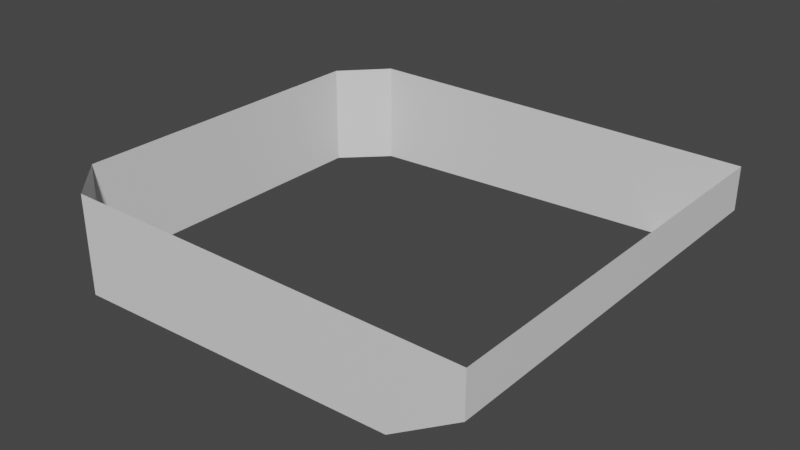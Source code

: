 # Source: Component2.blend  (saved by Blender 3.3.6; exported with 4.5.12 LTS)
import bpy
from mathutils import Matrix  # noqa: F401  (used for matrix-valued properties, if any)

bpy.ops.wm.read_factory_settings(use_empty=True)
scene = bpy.context.scene
scene.name = 'Scene'

# ---- materials (node trees are filled in below, after node groups)
mat_material = bpy.data.materials.new('Material')
mat_material.alpha_threshold = 0.0
mat_material.use_transparent_shadow = False
mat_material.roughness = 0.5
mat_material.line_color = (0.0, 0.0, 0.0, 1.0)

# ---- node groups
ng_auto_smooth = bpy.data.node_groups.new('Auto Smooth', 'GeometryNodeTree')
_s = ng_auto_smooth.interface.new_socket(name='Geometry', in_out='OUTPUT', socket_type='NodeSocketGeometry')
_s = ng_auto_smooth.interface.new_socket(name='Geometry', in_out='INPUT', socket_type='NodeSocketGeometry')
_s = ng_auto_smooth.interface.new_socket(name='Angle', in_out='INPUT', socket_type='NodeSocketFloat')
_s.subtype = 'ANGLE'
_s.min_value = 0.0
_s.max_value = 3.142
ng_auto_smooth.is_modifier = True
_N = ng_auto_smooth.nodes; _L = ng_auto_smooth.links
n0 = _N.new('NodeGroupOutput'); n0.name = 'Group Output'; n0.location = (480, -100)
n1 = _N.new('NodeGroupInput'); n1.name = 'Group Input'; n1.location = (-420, -300)
n2 = _N.new('NodeGroupInput'); n2.name = 'Group Input.001'; n2.location = (-60, -100)
n3 = _N.new('GeometryNodeSetShadeSmooth'); n3.name = 'Set Shade Smooth'; n3.location = (120, -100)
n3.domain = 'EDGE'
n4 = _N.new('GeometryNodeSetShadeSmooth'); n4.name = 'Set Shade Smooth.001'; n4.location = (300, -100)
n5 = _N.new('GeometryNodeInputMeshEdgeAngle'); n5.name = 'Edge Angle'; n5.location = (-420, -220)
n6 = _N.new('GeometryNodeInputEdgeSmooth'); n6.name = 'Is Edge Smooth'; n6.location = (-60, -160)
n7 = _N.new('GeometryNodeInputShadeSmooth'); n7.name = 'Is Face Smooth'; n7.location = (-240, -340)
n8 = _N.new('FunctionNodeBooleanMath'); n8.name = 'Boolean Math'; n8.location = (-60, -220)
n9 = _N.new('FunctionNodeCompare'); n9.name = 'Compare'; n9.location = (-240, -180)
n9.operation = 'LESS_EQUAL'
_L.new(n5.outputs[0], n9.inputs[0])
_L.new(n4.outputs[0], n0.inputs[0])
_L.new(n1.outputs[1], n9.inputs[1])
_L.new(n9.outputs[0], n8.inputs[0])
_L.new(n7.outputs[0], n8.inputs[1])
_L.new(n2.outputs[0], n3.inputs[0])
_L.new(n6.outputs[0], n3.inputs[1])
_L.new(n3.outputs[0], n4.inputs[0])
_L.new(n8.outputs[0], n3.inputs[2])
n0.is_active_output = True

# ---- material node trees
mat_material.use_nodes = True; mat_material.node_tree.nodes.clear()
_N = mat_material.node_tree.nodes; _L = mat_material.node_tree.links
n0 = _N.new('ShaderNodeOutputMaterial'); n0.name = 'Material Output'; n0.location = (300, 300)
n1 = _N.new('ShaderNodeBsdfPrincipled'); n1.name = 'Principled BSDF'; n1.location = (10, 300)
n1.distribution = 'GGX'
n1.subsurface_method = 'RANDOM_WALK_SKIN'
n1.inputs[3].default_value = 1.45
n1.inputs[27].default_value = (0.0, 0.0, 0.0, 1.0)
n1.inputs[28].default_value = 1.0
_L.new(n1.outputs[0], n0.inputs[0])
n0.is_active_output = True

# ---- world
world_world = bpy.data.worlds.new('World'); scene.world = world_world
world_world.use_nodes = True; world_world.node_tree.nodes.clear()
_N = world_world.node_tree.nodes; _L = world_world.node_tree.links
n0 = _N.new('ShaderNodeOutputWorld'); n0.name = 'World Output'; n0.location = (300, 300)
n1 = _N.new('ShaderNodeBackground'); n1.name = 'Background'; n1.location = (10, 300)
n1.inputs[0].default_value = (0.05088, 0.05088, 0.05088, 1.0)
_L.new(n1.outputs[0], n0.inputs[0])
n0.is_active_output = True
world_world.color = (0.05088, 0.05088, 0.05088)
world_world.use_sun_shadow = False
world_world.sun_shadow_jitter_overblur = 0.0

# ---- meshes
me_cube_001 = bpy.data.meshes.new('Cube.001')
me_cube_001.from_pydata([(1.0, 1.0, 0.3), (1.0, -1.0, 0.3), (1.0, 1.0, 0.3), (1.0, -1.0, 0.3), (-1.21, -0.7909, 0.5053), (1.0, 1.0, 0.5118), (1.0, -1.0, 0.5091), (-1.21, 0.7909, 0.5123), (-1.001, -1.0, 0.5025), (-1.001, 1.0, 0.5156), (-1.21, -0.7909, -0.002665), (0.6631, -1.0, 0.0811), (-1.21, 0.7909, 0.004826), (0.6326, 1.0, 0.06121), (-1.001, -1.0, 0.01472), (0.6326, 1.0, 0.06129), (-1.001, 1.0, 0.003718), (0.6636, -1.0, 0.08135)], [], [(6, 8, 14, 11, 3), (9, 5, 2, 15, 16), (5, 6, 3, 2), (10, 14, 8, 4), (12, 10, 4, 7), (16, 12, 7, 9), (17, 13, 0, 1)])
me_cube_001.polygons.foreach_set('use_smooth', [1, 1, 0, 1, 1, 1, 1])
_uv = me_cube_001.uv_layers.new(name='UVMap')
_uv.uv.foreach_set('vector', [0.0, 0.0, 0.3756, 0.0, 0.2537, 0.0, 0.0, 0.0, 0.0, 0.0, 0.0, 0.0, 0.0, 0.0, 0.0, 0.0, 0.0, 0.0, 0.0, 0.0, 0.0, 0.0, 0.0, 0.0, 0.0, 0.0, 0.0, 0.0, 0.4747, 0.02614, 0.2537, 0.0, 0.3756, 0.0, 0.5255, 0.02614, 0.4755, 0.2239, 0.4747, 0.02614, 0.5255, 0.02614, 0.5262, 0.2239, 0.0, 0.0, 0.4755, 0.2239, 0.5262, 0.2239, 0.0, 0.0, 0.333, 0.75, 0.3291, 0.5, 0.375, 0.5, 0.375, 0.75])
me_cube_001.materials.append(mat_material)
me_cube_001.use_mirror_vertex_groups = False
me_cube_001.update()

# ---- objects
ob_cube_001 = bpy.data.objects.new('Cube.001', me_cube_001)

# ---- transforms, parenting, visibility, modifiers, constraints
ob_cube_001.location = (0.0, 0.0, 0.0)
ob_cube_001.lock_rotations_4d = False
ob_cube_001.empty_display_type = 'ARROWS'
ob_cube_001.lineart.crease_threshold = 0.0
_m = ob_cube_001.modifiers.new('Auto Smooth', 'NODES')
_m.node_group = ng_auto_smooth
_gi = [s.identifier for s in ng_auto_smooth.interface.items_tree if s.item_type == 'SOCKET' and s.in_out == 'INPUT']
_m[_gi[1]] = 0.5236  # Angle

# ---- collection membership
scene.collection.objects.link(ob_cube_001)

# ---- scene / render settings (as saved in the file)
scene.frame_start = 1; scene.frame_end = 250; scene.frame_set(1)
scene.render.engine = 'BLENDER_EEVEE_NEXT'
scene.cycles.sampling_pattern = 'TABULATED_SOBOL'
scene.cycles.use_light_tree = False
scene.view_settings.view_transform = 'Filmic'
bpy.context.view_layer.update()

# ---- added for rendering (the .blend has no active camera and no usable light): camera, sun
cam_auto = bpy.data.cameras.new('AutoCamera')
cam_auto.lens = 50.0
cam_auto.sensor_width = 36.0
cam_auto.clip_end = 1000.0
ob_auto_camera = bpy.data.objects.new('AutoCamera', cam_auto)
scene.collection.objects.link(ob_auto_camera)
ob_auto_camera.location = (2.69416, -3.35892, 2.49574)
ob_auto_camera.rotation_euler = (1.09748, -7.21219e-08, 0.694738)
scene.camera = ob_auto_camera
light_auto_sun = bpy.data.lights.new('AutoSun', 'SUN')
light_auto_sun.energy = 3.0
light_auto_sun.angle = 0.0523599
ob_auto_sun = bpy.data.objects.new('AutoSun', light_auto_sun)
scene.collection.objects.link(ob_auto_sun)
ob_auto_sun.rotation_euler = (0.872665, 0.174533, 0.523599)
bpy.context.view_layer.update()
